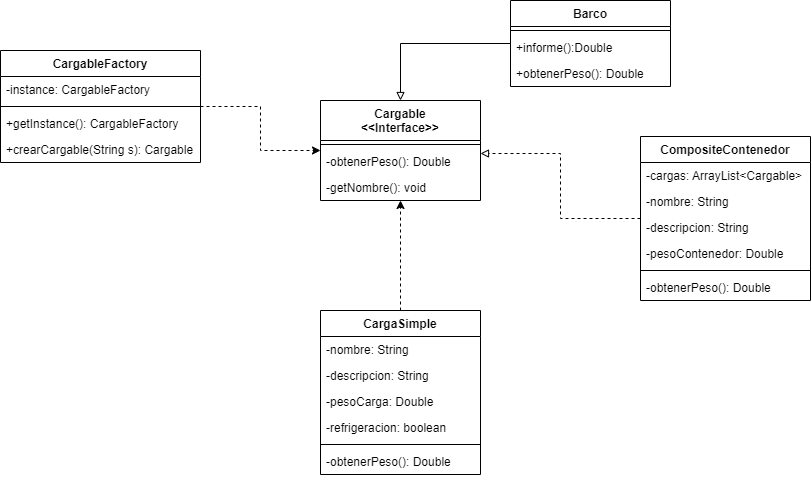

The diagram above was exported from draw.io. Its source (the exported page's mxGraphModel, read from the mxfile embedded in the PNG):
<mxGraphModel dx="2701" dy="786" grid="1" gridSize="10" guides="1" tooltips="1" connect="1" arrows="1" fold="1" page="1" pageScale="1" pageWidth="827" pageHeight="1169" math="0" shadow="0">
  <root>
    <mxCell id="0" />
    <mxCell id="1" parent="0" />
    <mxCell id="eZmjGRPmHJYrEIlOaxCy-31" style="edgeStyle=orthogonalEdgeStyle;rounded=0;orthogonalLoop=1;jettySize=auto;html=1;dashed=1;endArrow=block;endFill=0;" edge="1" parent="1" source="eZmjGRPmHJYrEIlOaxCy-1">
      <mxGeometry relative="1" as="geometry">
        <mxPoint x="310" y="233" as="targetPoint" />
      </mxGeometry>
    </mxCell>
    <mxCell id="eZmjGRPmHJYrEIlOaxCy-1" value="CompositeContenedor" style="swimlane;fontStyle=1;align=center;verticalAlign=top;childLayout=stackLayout;horizontal=1;startSize=26;horizontalStack=0;resizeParent=1;resizeParentMax=0;resizeLast=0;collapsible=1;marginBottom=0;" vertex="1" parent="1">
      <mxGeometry x="470" y="216" width="170" height="164" as="geometry" />
    </mxCell>
    <mxCell id="eZmjGRPmHJYrEIlOaxCy-2" value="-cargas: ArrayList&lt;Cargable&gt;" style="text;strokeColor=none;fillColor=none;align=left;verticalAlign=top;spacingLeft=4;spacingRight=4;overflow=hidden;rotatable=0;points=[[0,0.5],[1,0.5]];portConstraint=eastwest;" vertex="1" parent="eZmjGRPmHJYrEIlOaxCy-1">
      <mxGeometry y="26" width="170" height="26" as="geometry" />
    </mxCell>
    <mxCell id="eZmjGRPmHJYrEIlOaxCy-35" value="-nombre: String" style="text;strokeColor=none;fillColor=none;align=left;verticalAlign=top;spacingLeft=4;spacingRight=4;overflow=hidden;rotatable=0;points=[[0,0.5],[1,0.5]];portConstraint=eastwest;" vertex="1" parent="eZmjGRPmHJYrEIlOaxCy-1">
      <mxGeometry y="52" width="170" height="26" as="geometry" />
    </mxCell>
    <mxCell id="eZmjGRPmHJYrEIlOaxCy-27" value="-descripcion: String" style="text;strokeColor=none;fillColor=none;align=left;verticalAlign=top;spacingLeft=4;spacingRight=4;overflow=hidden;rotatable=0;points=[[0,0.5],[1,0.5]];portConstraint=eastwest;" vertex="1" parent="eZmjGRPmHJYrEIlOaxCy-1">
      <mxGeometry y="78" width="170" height="26" as="geometry" />
    </mxCell>
    <mxCell id="eZmjGRPmHJYrEIlOaxCy-30" value="-pesoContenedor: Double" style="text;strokeColor=none;fillColor=none;align=left;verticalAlign=top;spacingLeft=4;spacingRight=4;overflow=hidden;rotatable=0;points=[[0,0.5],[1,0.5]];portConstraint=eastwest;" vertex="1" parent="eZmjGRPmHJYrEIlOaxCy-1">
      <mxGeometry y="104" width="170" height="26" as="geometry" />
    </mxCell>
    <mxCell id="eZmjGRPmHJYrEIlOaxCy-3" value="" style="line;strokeWidth=1;fillColor=none;align=left;verticalAlign=middle;spacingTop=-1;spacingLeft=3;spacingRight=3;rotatable=0;labelPosition=right;points=[];portConstraint=eastwest;" vertex="1" parent="eZmjGRPmHJYrEIlOaxCy-1">
      <mxGeometry y="130" width="170" height="8" as="geometry" />
    </mxCell>
    <mxCell id="eZmjGRPmHJYrEIlOaxCy-4" value="-obtenerPeso(): Double" style="text;strokeColor=none;fillColor=none;align=left;verticalAlign=top;spacingLeft=4;spacingRight=4;overflow=hidden;rotatable=0;points=[[0,0.5],[1,0.5]];portConstraint=eastwest;" vertex="1" parent="eZmjGRPmHJYrEIlOaxCy-1">
      <mxGeometry y="138" width="170" height="26" as="geometry" />
    </mxCell>
    <mxCell id="eZmjGRPmHJYrEIlOaxCy-32" style="edgeStyle=orthogonalEdgeStyle;rounded=0;orthogonalLoop=1;jettySize=auto;html=1;endArrow=block;endFill=0;" edge="1" parent="1" source="eZmjGRPmHJYrEIlOaxCy-5" target="eZmjGRPmHJYrEIlOaxCy-9">
      <mxGeometry relative="1" as="geometry" />
    </mxCell>
    <mxCell id="eZmjGRPmHJYrEIlOaxCy-5" value="Barco" style="swimlane;fontStyle=1;align=center;verticalAlign=top;childLayout=stackLayout;horizontal=1;startSize=26;horizontalStack=0;resizeParent=1;resizeParentMax=0;resizeLast=0;collapsible=1;marginBottom=0;" vertex="1" parent="1">
      <mxGeometry x="340" y="80" width="160" height="86" as="geometry" />
    </mxCell>
    <mxCell id="eZmjGRPmHJYrEIlOaxCy-7" value="" style="line;strokeWidth=1;fillColor=none;align=left;verticalAlign=middle;spacingTop=-1;spacingLeft=3;spacingRight=3;rotatable=0;labelPosition=right;points=[];portConstraint=eastwest;" vertex="1" parent="eZmjGRPmHJYrEIlOaxCy-5">
      <mxGeometry y="26" width="160" height="8" as="geometry" />
    </mxCell>
    <mxCell id="eZmjGRPmHJYrEIlOaxCy-8" value="+informe():Double" style="text;strokeColor=none;fillColor=none;align=left;verticalAlign=top;spacingLeft=4;spacingRight=4;overflow=hidden;rotatable=0;points=[[0,0.5],[1,0.5]];portConstraint=eastwest;" vertex="1" parent="eZmjGRPmHJYrEIlOaxCy-5">
      <mxGeometry y="34" width="160" height="26" as="geometry" />
    </mxCell>
    <mxCell id="eZmjGRPmHJYrEIlOaxCy-33" value="+obtenerPeso(): Double" style="text;strokeColor=none;fillColor=none;align=left;verticalAlign=top;spacingLeft=4;spacingRight=4;overflow=hidden;rotatable=0;points=[[0,0.5],[1,0.5]];portConstraint=eastwest;" vertex="1" parent="eZmjGRPmHJYrEIlOaxCy-5">
      <mxGeometry y="60" width="160" height="26" as="geometry" />
    </mxCell>
    <mxCell id="eZmjGRPmHJYrEIlOaxCy-9" value="Cargable&#10;&lt;&lt;Interface&gt;&gt;" style="swimlane;fontStyle=1;align=center;verticalAlign=top;childLayout=stackLayout;horizontal=1;startSize=40;horizontalStack=0;resizeParent=1;resizeParentMax=0;resizeLast=0;collapsible=1;marginBottom=0;" vertex="1" parent="1">
      <mxGeometry x="150" y="180" width="160" height="100" as="geometry" />
    </mxCell>
    <mxCell id="eZmjGRPmHJYrEIlOaxCy-11" value="" style="line;strokeWidth=1;fillColor=none;align=left;verticalAlign=middle;spacingTop=-1;spacingLeft=3;spacingRight=3;rotatable=0;labelPosition=right;points=[];portConstraint=eastwest;" vertex="1" parent="eZmjGRPmHJYrEIlOaxCy-9">
      <mxGeometry y="40" width="160" height="8" as="geometry" />
    </mxCell>
    <mxCell id="eZmjGRPmHJYrEIlOaxCy-12" value="-obtenerPeso(): Double" style="text;strokeColor=none;fillColor=none;align=left;verticalAlign=top;spacingLeft=4;spacingRight=4;overflow=hidden;rotatable=0;points=[[0,0.5],[1,0.5]];portConstraint=eastwest;" vertex="1" parent="eZmjGRPmHJYrEIlOaxCy-9">
      <mxGeometry y="48" width="160" height="26" as="geometry" />
    </mxCell>
    <mxCell id="eZmjGRPmHJYrEIlOaxCy-38" value="-getNombre(): void" style="text;strokeColor=none;fillColor=none;align=left;verticalAlign=top;spacingLeft=4;spacingRight=4;overflow=hidden;rotatable=0;points=[[0,0.5],[1,0.5]];portConstraint=eastwest;" vertex="1" parent="eZmjGRPmHJYrEIlOaxCy-9">
      <mxGeometry y="74" width="160" height="26" as="geometry" />
    </mxCell>
    <mxCell id="eZmjGRPmHJYrEIlOaxCy-37" style="edgeStyle=orthogonalEdgeStyle;rounded=0;orthogonalLoop=1;jettySize=auto;html=1;endArrow=classic;endFill=1;dashed=1;" edge="1" parent="1" source="eZmjGRPmHJYrEIlOaxCy-13" target="eZmjGRPmHJYrEIlOaxCy-9">
      <mxGeometry relative="1" as="geometry" />
    </mxCell>
    <mxCell id="eZmjGRPmHJYrEIlOaxCy-13" value="CargableFactory" style="swimlane;fontStyle=1;align=center;verticalAlign=top;childLayout=stackLayout;horizontal=1;startSize=26;horizontalStack=0;resizeParent=1;resizeParentMax=0;resizeLast=0;collapsible=1;marginBottom=0;" vertex="1" parent="1">
      <mxGeometry x="-170" y="130" width="200" height="112" as="geometry" />
    </mxCell>
    <mxCell id="eZmjGRPmHJYrEIlOaxCy-14" value="-instance: CargableFactory" style="text;strokeColor=none;fillColor=none;align=left;verticalAlign=top;spacingLeft=4;spacingRight=4;overflow=hidden;rotatable=0;points=[[0,0.5],[1,0.5]];portConstraint=eastwest;" vertex="1" parent="eZmjGRPmHJYrEIlOaxCy-13">
      <mxGeometry y="26" width="200" height="26" as="geometry" />
    </mxCell>
    <mxCell id="eZmjGRPmHJYrEIlOaxCy-15" value="" style="line;strokeWidth=1;fillColor=none;align=left;verticalAlign=middle;spacingTop=-1;spacingLeft=3;spacingRight=3;rotatable=0;labelPosition=right;points=[];portConstraint=eastwest;" vertex="1" parent="eZmjGRPmHJYrEIlOaxCy-13">
      <mxGeometry y="52" width="200" height="8" as="geometry" />
    </mxCell>
    <mxCell id="eZmjGRPmHJYrEIlOaxCy-16" value="+getInstance(): CargableFactory" style="text;strokeColor=none;fillColor=none;align=left;verticalAlign=top;spacingLeft=4;spacingRight=4;overflow=hidden;rotatable=0;points=[[0,0.5],[1,0.5]];portConstraint=eastwest;" vertex="1" parent="eZmjGRPmHJYrEIlOaxCy-13">
      <mxGeometry y="60" width="200" height="26" as="geometry" />
    </mxCell>
    <mxCell id="eZmjGRPmHJYrEIlOaxCy-34" value="+crearCargable(String s): Cargable" style="text;strokeColor=none;fillColor=none;align=left;verticalAlign=top;spacingLeft=4;spacingRight=4;overflow=hidden;rotatable=0;points=[[0,0.5],[1,0.5]];portConstraint=eastwest;" vertex="1" parent="eZmjGRPmHJYrEIlOaxCy-13">
      <mxGeometry y="86" width="200" height="26" as="geometry" />
    </mxCell>
    <mxCell id="eZmjGRPmHJYrEIlOaxCy-25" style="edgeStyle=orthogonalEdgeStyle;rounded=0;orthogonalLoop=1;jettySize=auto;html=1;dashed=1;" edge="1" parent="1" source="eZmjGRPmHJYrEIlOaxCy-17" target="eZmjGRPmHJYrEIlOaxCy-9">
      <mxGeometry relative="1" as="geometry" />
    </mxCell>
    <mxCell id="eZmjGRPmHJYrEIlOaxCy-17" value="CargaSimple" style="swimlane;fontStyle=1;align=center;verticalAlign=top;childLayout=stackLayout;horizontal=1;startSize=26;horizontalStack=0;resizeParent=1;resizeParentMax=0;resizeLast=0;collapsible=1;marginBottom=0;" vertex="1" parent="1">
      <mxGeometry x="150" y="390" width="160" height="164" as="geometry" />
    </mxCell>
    <mxCell id="eZmjGRPmHJYrEIlOaxCy-18" value="-nombre: String" style="text;strokeColor=none;fillColor=none;align=left;verticalAlign=top;spacingLeft=4;spacingRight=4;overflow=hidden;rotatable=0;points=[[0,0.5],[1,0.5]];portConstraint=eastwest;" vertex="1" parent="eZmjGRPmHJYrEIlOaxCy-17">
      <mxGeometry y="26" width="160" height="26" as="geometry" />
    </mxCell>
    <mxCell id="eZmjGRPmHJYrEIlOaxCy-26" value="-descripcion: String" style="text;strokeColor=none;fillColor=none;align=left;verticalAlign=top;spacingLeft=4;spacingRight=4;overflow=hidden;rotatable=0;points=[[0,0.5],[1,0.5]];portConstraint=eastwest;" vertex="1" parent="eZmjGRPmHJYrEIlOaxCy-17">
      <mxGeometry y="52" width="160" height="26" as="geometry" />
    </mxCell>
    <mxCell id="eZmjGRPmHJYrEIlOaxCy-28" value="-pesoCarga: Double" style="text;strokeColor=none;fillColor=none;align=left;verticalAlign=top;spacingLeft=4;spacingRight=4;overflow=hidden;rotatable=0;points=[[0,0.5],[1,0.5]];portConstraint=eastwest;" vertex="1" parent="eZmjGRPmHJYrEIlOaxCy-17">
      <mxGeometry y="78" width="160" height="26" as="geometry" />
    </mxCell>
    <mxCell id="eZmjGRPmHJYrEIlOaxCy-29" value="-refrigeracion: boolean" style="text;strokeColor=none;fillColor=none;align=left;verticalAlign=top;spacingLeft=4;spacingRight=4;overflow=hidden;rotatable=0;points=[[0,0.5],[1,0.5]];portConstraint=eastwest;" vertex="1" parent="eZmjGRPmHJYrEIlOaxCy-17">
      <mxGeometry y="104" width="160" height="26" as="geometry" />
    </mxCell>
    <mxCell id="eZmjGRPmHJYrEIlOaxCy-19" value="" style="line;strokeWidth=1;fillColor=none;align=left;verticalAlign=middle;spacingTop=-1;spacingLeft=3;spacingRight=3;rotatable=0;labelPosition=right;points=[];portConstraint=eastwest;" vertex="1" parent="eZmjGRPmHJYrEIlOaxCy-17">
      <mxGeometry y="130" width="160" height="8" as="geometry" />
    </mxCell>
    <mxCell id="eZmjGRPmHJYrEIlOaxCy-20" value="-obtenerPeso(): Double" style="text;strokeColor=none;fillColor=none;align=left;verticalAlign=top;spacingLeft=4;spacingRight=4;overflow=hidden;rotatable=0;points=[[0,0.5],[1,0.5]];portConstraint=eastwest;" vertex="1" parent="eZmjGRPmHJYrEIlOaxCy-17">
      <mxGeometry y="138" width="160" height="26" as="geometry" />
    </mxCell>
  </root>
</mxGraphModel>